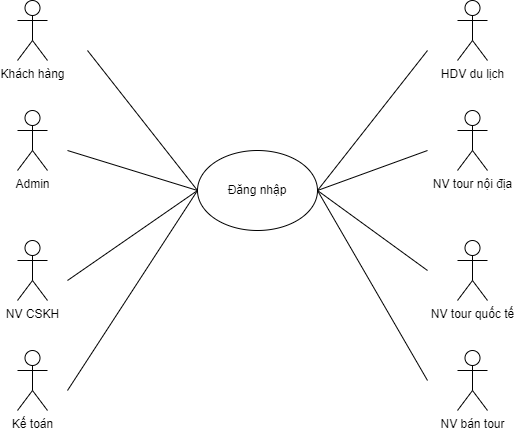

The diagram above was exported from draw.io. Its source (the exported page's mxGraphModel, read from the mxfile embedded in the PNG):
<mxGraphModel dx="868" dy="455" grid="1" gridSize="10" guides="1" tooltips="1" connect="1" arrows="1" fold="1" page="1" pageScale="1" pageWidth="850" pageHeight="1100" math="0" shadow="0">
  <root>
    <mxCell id="0" />
    <mxCell id="1" parent="0" />
    <mxCell id="XTAHNayv3Hfq2JoJZHP6-1" value="Admin" style="shape=umlActor;verticalLabelPosition=bottom;verticalAlign=top;html=1;outlineConnect=0;" parent="1" vertex="1">
      <mxGeometry x="170" y="200" width="30" height="60" as="geometry" />
    </mxCell>
    <mxCell id="dVcVr53Bb3hkz31sYRQx-3" value="NV tour nội địa" style="shape=umlActor;verticalLabelPosition=bottom;verticalAlign=top;html=1;outlineConnect=0;" vertex="1" parent="1">
      <mxGeometry x="610" y="200" width="30" height="60" as="geometry" />
    </mxCell>
    <mxCell id="dVcVr53Bb3hkz31sYRQx-4" value="NV CSKH" style="shape=umlActor;verticalLabelPosition=bottom;verticalAlign=top;html=1;outlineConnect=0;" vertex="1" parent="1">
      <mxGeometry x="170" y="330" width="30" height="60" as="geometry" />
    </mxCell>
    <mxCell id="dVcVr53Bb3hkz31sYRQx-5" value="NV bán tour" style="shape=umlActor;verticalLabelPosition=bottom;verticalAlign=top;html=1;outlineConnect=0;" vertex="1" parent="1">
      <mxGeometry x="610" y="440" width="30" height="60" as="geometry" />
    </mxCell>
    <mxCell id="dVcVr53Bb3hkz31sYRQx-6" value="HDV du lịch" style="shape=umlActor;verticalLabelPosition=bottom;verticalAlign=top;html=1;outlineConnect=0;" vertex="1" parent="1">
      <mxGeometry x="610" y="90" width="30" height="60" as="geometry" />
    </mxCell>
    <mxCell id="dVcVr53Bb3hkz31sYRQx-7" value="Khách hàng" style="shape=umlActor;verticalLabelPosition=bottom;verticalAlign=top;html=1;outlineConnect=0;" vertex="1" parent="1">
      <mxGeometry x="170" y="90" width="30" height="60" as="geometry" />
    </mxCell>
    <mxCell id="dVcVr53Bb3hkz31sYRQx-9" value="Kế toán" style="shape=umlActor;verticalLabelPosition=bottom;verticalAlign=top;html=1;outlineConnect=0;" vertex="1" parent="1">
      <mxGeometry x="170" y="440" width="30" height="60" as="geometry" />
    </mxCell>
    <mxCell id="dVcVr53Bb3hkz31sYRQx-10" value="NV tour quốc tế" style="shape=umlActor;verticalLabelPosition=bottom;verticalAlign=top;html=1;outlineConnect=0;" vertex="1" parent="1">
      <mxGeometry x="610" y="330" width="30" height="60" as="geometry" />
    </mxCell>
    <mxCell id="dVcVr53Bb3hkz31sYRQx-14" value="Đăng nhập" style="ellipse;whiteSpace=wrap;html=1;" vertex="1" parent="1">
      <mxGeometry x="350" y="240" width="120" height="80" as="geometry" />
    </mxCell>
    <mxCell id="dVcVr53Bb3hkz31sYRQx-16" value="" style="endArrow=none;html=1;rounded=0;entryX=0;entryY=0.5;entryDx=0;entryDy=0;" edge="1" parent="1" target="dVcVr53Bb3hkz31sYRQx-14">
      <mxGeometry width="50" height="50" relative="1" as="geometry">
        <mxPoint x="240" y="140" as="sourcePoint" />
        <mxPoint x="450" y="250" as="targetPoint" />
      </mxGeometry>
    </mxCell>
    <mxCell id="dVcVr53Bb3hkz31sYRQx-17" value="" style="endArrow=none;html=1;rounded=0;entryX=0;entryY=0.5;entryDx=0;entryDy=0;" edge="1" parent="1" target="dVcVr53Bb3hkz31sYRQx-14">
      <mxGeometry width="50" height="50" relative="1" as="geometry">
        <mxPoint x="220" y="240" as="sourcePoint" />
        <mxPoint x="360" y="290" as="targetPoint" />
      </mxGeometry>
    </mxCell>
    <mxCell id="dVcVr53Bb3hkz31sYRQx-19" value="" style="endArrow=none;html=1;rounded=0;" edge="1" parent="1">
      <mxGeometry width="50" height="50" relative="1" as="geometry">
        <mxPoint x="220" y="370" as="sourcePoint" />
        <mxPoint x="350" y="280" as="targetPoint" />
      </mxGeometry>
    </mxCell>
    <mxCell id="dVcVr53Bb3hkz31sYRQx-20" value="" style="endArrow=none;html=1;rounded=0;" edge="1" parent="1">
      <mxGeometry width="50" height="50" relative="1" as="geometry">
        <mxPoint x="220" y="480" as="sourcePoint" />
        <mxPoint x="350" y="280" as="targetPoint" />
      </mxGeometry>
    </mxCell>
    <mxCell id="dVcVr53Bb3hkz31sYRQx-21" value="" style="endArrow=none;html=1;rounded=0;exitX=1;exitY=0.5;exitDx=0;exitDy=0;" edge="1" parent="1" source="dVcVr53Bb3hkz31sYRQx-14">
      <mxGeometry width="50" height="50" relative="1" as="geometry">
        <mxPoint x="230" y="490" as="sourcePoint" />
        <mxPoint x="580" y="140" as="targetPoint" />
      </mxGeometry>
    </mxCell>
    <mxCell id="dVcVr53Bb3hkz31sYRQx-22" value="" style="endArrow=none;html=1;rounded=0;exitX=1;exitY=0.5;exitDx=0;exitDy=0;" edge="1" parent="1" source="dVcVr53Bb3hkz31sYRQx-14">
      <mxGeometry width="50" height="50" relative="1" as="geometry">
        <mxPoint x="480" y="290" as="sourcePoint" />
        <mxPoint x="580" y="240" as="targetPoint" />
      </mxGeometry>
    </mxCell>
    <mxCell id="dVcVr53Bb3hkz31sYRQx-23" value="" style="endArrow=none;html=1;rounded=0;exitX=1;exitY=0.5;exitDx=0;exitDy=0;" edge="1" parent="1" source="dVcVr53Bb3hkz31sYRQx-14">
      <mxGeometry width="50" height="50" relative="1" as="geometry">
        <mxPoint x="480" y="290" as="sourcePoint" />
        <mxPoint x="580" y="360" as="targetPoint" />
      </mxGeometry>
    </mxCell>
    <mxCell id="dVcVr53Bb3hkz31sYRQx-24" value="" style="endArrow=none;html=1;rounded=0;exitX=1;exitY=0.5;exitDx=0;exitDy=0;" edge="1" parent="1" source="dVcVr53Bb3hkz31sYRQx-14">
      <mxGeometry width="50" height="50" relative="1" as="geometry">
        <mxPoint x="480" y="290" as="sourcePoint" />
        <mxPoint x="580" y="470" as="targetPoint" />
      </mxGeometry>
    </mxCell>
  </root>
</mxGraphModel>